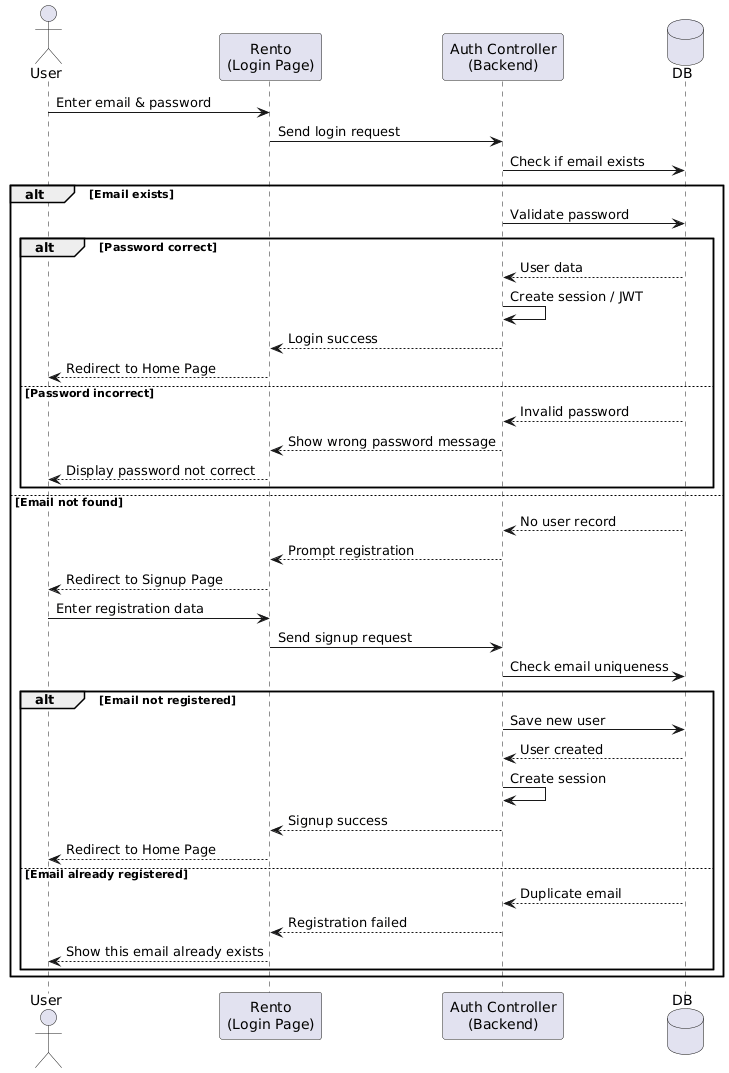

The diagram above was rendered by PlantUML. Its source (embedded in the PNG):
@startuml
actor User
participant "Rento\n(Login Page)" as UI
participant "Auth Controller\n(Backend)" as Auth
database DB

User -> UI: Enter email & password
UI -> Auth: Send login request
Auth -> DB: Check if email exists

alt Email exists
    Auth -> DB: Validate password
    alt Password correct
        DB --> Auth: User data
        Auth -> Auth: Create session / JWT
        Auth --> UI: Login success
        UI --> User: Redirect to Home Page
    else Password incorrect
        DB --> Auth: Invalid password
        Auth --> UI: Show wrong password message
        UI --> User: Display password not correct
    end
else Email not found
    DB --> Auth: No user record
    Auth --> UI: Prompt registration
    UI --> User: Redirect to Signup Page

    User -> UI: Enter registration data
    UI -> Auth: Send signup request
    Auth -> DB: Check email uniqueness

    alt Email not registered
        Auth -> DB: Save new user
        DB --> Auth: User created
        Auth -> Auth: Create session 
        Auth --> UI: Signup success
        UI --> User: Redirect to Home Page
    else Email already registered
        DB --> Auth: Duplicate email
        Auth --> UI: Registration failed
        UI --> User: Show this email already exists
    end
end
@enduml